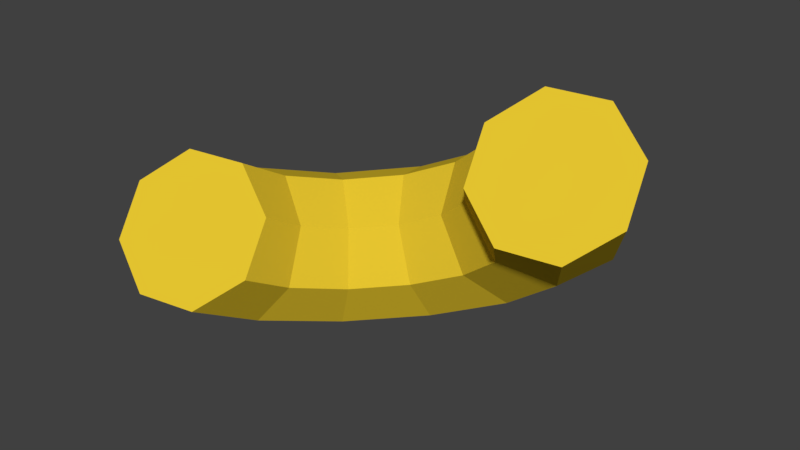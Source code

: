# Source: Macaroni.blend  (saved by Blender 2.77.0; exported with 4.5.12 LTS)
import bpy
from mathutils import Matrix  # noqa: F401  (used for matrix-valued properties, if any)

bpy.ops.wm.read_factory_settings(use_empty=True)
scene = bpy.context.scene
scene.name = 'Scene'

# ---- collections
col_collection_1 = bpy.data.collections.new('Collection 1'); scene.collection.children.link(col_collection_1)

# ---- materials (node trees are filled in below, after node groups)
mat_macaroni = bpy.data.materials.new('Macaroni')
mat_macaroni.alpha_threshold = 0.0
mat_macaroni.roughness = 0.5

# ---- material node trees
mat_macaroni.use_nodes = True; mat_macaroni.node_tree.nodes.clear()
_N = mat_macaroni.node_tree.nodes; _L = mat_macaroni.node_tree.links
n0 = _N.new('ShaderNodeOutputMaterial'); n0.name = 'Material Output'; n0.location = (300, 300)
n1 = _N.new('ShaderNodeBsdfDiffuse'); n1.name = 'Diffuse BSDF'; n1.location = (10, 300)
n1.inputs[0].default_value = (0.8, 0.569, 0.02995, 1.0)
_L.new(n1.outputs[0], n0.inputs[0])
n0.is_active_output = True

# ---- world
world_world = bpy.data.worlds.new('World'); scene.world = world_world
world_world.color = (0.05088, 0.05088, 0.05088)
world_world.use_sun_shadow = False
world_world.sun_shadow_jitter_overblur = 0.0
world_world.cycles.sampling_method = 'MANUAL'

# ---- meshes
me_macaronistall = bpy.data.meshes.new('MacaroniStall')
me_macaronistall.from_pydata([(1.138, 0.123, 0.611), (0.9215, 0.1989, 0.7833), (0.6414, 0.1374, 0.7965), (0.462, -0.02551, 0.6428), (0.4882, -0.1944, 0.4122), (0.7048, -0.2703, 0.2398), (0.9848, -0.2088, 0.2266), (1.164, -0.0459, 0.3804), (0.8792, 0.5228, 0.2122), (0.6864, 0.5621, 0.4211), (0.4635, 0.4122, 0.5224), (0.3412, 0.161, 0.4568), (0.3911, -0.04445, 0.2627), (0.584, -0.08377, 0.05378), (0.8069, 0.06607, -0.04753), (0.9291, 0.3173, 0.01808), (0.4112, 0.6794, -0.165), (0.2611, 0.7044, 0.07844), (0.1417, 0.5199, 0.2631), (0.1229, 0.2341, 0.2808), (0.2156, 0.01429, 0.1212), (0.3657, -0.0107, -0.1222), (0.4851, 0.1737, -0.3068), (0.5039, 0.4596, -0.3245), (-0.1407, 0.5509, -0.4194), (-0.2402, 0.5876, -0.1527), (-0.2377, 0.4316, 0.08815), (-0.1346, 0.1741, 0.1621), (0.008662, -0.03391, 0.02581), (0.1082, -0.07066, -0.2409), (0.1056, 0.0854, -0.4817), (0.002544, 0.3428, -0.5557), (-0.6286, 0.1716, -0.483), (-0.6834, 0.2431, -0.2105), (-0.5731, 0.1709, 0.04445), (-0.3622, -0.002794, 0.1324), (-0.1743, -0.1761, 0.001976), (-0.1194, -0.2476, -0.2705), (-0.2298, -0.1753, -0.5254), (-0.4407, -0.001669, -0.6134), (-0.9217, -0.3567, -0.3386), (-0.9497, -0.2368, -0.07934), (-0.7746, -0.1924, 0.1437), (-0.4989, -0.2493, 0.1998), (-0.2842, -0.3742, 0.0561), (-0.2562, -0.494, -0.2032), (-0.4313, -0.5385, -0.4262), (-0.7069, -0.4816, -0.4823), (-0.9415, -0.8925, -0.02507), (-0.9677, -0.7236, 0.2055), (-0.7882, -0.5608, 0.3593), (-0.5082, -0.4993, 0.3461), (-0.2916, -0.5752, 0.1737), (-0.2654, -0.744, -0.0569), (-0.4449, -0.9069, -0.2106), (-0.7249, -0.9684, -0.1974), (-0.6165, -0.7338, 0.07431), (0.8131, -0.0357, 0.5116)], [], [(0, 8, 9, 1), (1, 9, 10, 2), (2, 10, 11, 3), (3, 11, 12, 4), (4, 12, 13, 5), (5, 13, 14, 6), (6, 14, 15, 7), (0, 7, 15, 8), (8, 16, 17, 9), (9, 17, 18, 10), (10, 18, 19, 11), (11, 19, 20, 12), (12, 20, 21, 13), (13, 21, 22, 14), (14, 22, 23, 15), (15, 23, 16, 8), (16, 24, 25, 17), (17, 25, 26, 18), (18, 26, 27, 19), (19, 27, 28, 20), (20, 28, 29, 21), (21, 29, 30, 22), (22, 30, 31, 23), (23, 31, 24, 16), (24, 32, 33, 25), (25, 33, 34, 26), (26, 34, 35, 27), (27, 35, 36, 28), (28, 36, 37, 29), (29, 37, 38, 30), (30, 38, 39, 31), (31, 39, 32, 24), (32, 40, 41, 33), (33, 41, 42, 34), (34, 42, 43, 35), (35, 43, 44, 36), (36, 44, 45, 37), (37, 45, 46, 38), (38, 46, 47, 39), (39, 47, 40, 32), (40, 48, 49, 41), (41, 49, 50, 42), (42, 50, 51, 43), (43, 51, 52, 44), (44, 52, 53, 45), (45, 53, 54, 46), (46, 54, 55, 47), (47, 55, 48, 40), (49, 48, 56), (50, 49, 56), (52, 51, 56), (51, 50, 56), (48, 55, 56), (53, 52, 56), (55, 54, 56), (54, 53, 56), (0, 1, 57), (6, 7, 57), (3, 4, 57), (5, 6, 57), (2, 3, 57), (7, 0, 57), (4, 5, 57), (1, 2, 57)])
me_macaronistall.materials.append(mat_macaroni)
me_macaronistall.use_remesh_preserve_volume = False
me_macaronistall.use_remesh_preserve_attributes = False
me_macaronistall.use_mirror_vertex_groups = False
me_macaronistall.update()

# ---- objects
ob_macaronistall = bpy.data.objects.new('MacaroniStall', me_macaronistall)

# ---- transforms, parenting, visibility, modifiers, constraints
ob_macaronistall.location = (0.0, 0.0, 0.0)
ob_macaronistall.lineart.crease_threshold = 0.0
_vg = ob_macaronistall.vertex_groups.new(name='Root')
for _i, _w in zip([0, 1, 2, 3, 4, 5, 6, 7, 8, 9, 10, 11, 12, 13, 14, 15, 16, 17, 18, 19, 20, 21, 22, 23, 24, 25, 26, 27, 28, 29, 30, 31, 32, 33, 34, 35, 36, 37, 38, 39, 40, 41, 42, 43, 44, 45, 46, 47, 48, 49, 50, 51, 52, 53, 54, 55, 56, 57], [1.0, 1.0, 1.0, 1.0, 1.0, 1.0, 1.0, 1.0, 1.0, 1.0, 1.0, 1.0, 1.0, 1.0, 1.0, 1.0, 1.0, 1.0, 1.0, 1.0, 1.0, 1.0, 1.0, 1.0, 1.0, 1.0, 1.0, 1.0, 1.0, 1.0, 1.0, 1.0, 1.0, 1.0, 1.0, 1.0, 1.0, 1.0, 1.0, 1.0, 1.0, 1.0, 1.0, 1.0, 1.0, 1.0, 1.0, 1.0, 1.0, 1.0, 1.0, 1.0, 1.0, 1.0, 1.0, 1.0, 1.0, 1.0]): _vg.add([_i], _w, 'REPLACE')
_m = ob_macaronistall.modifiers.new('Armature', 'ARMATURE')

# ---- collection membership
col_collection_1.objects.link(ob_macaronistall)

# ---- scene / render settings (as saved in the file)
scene.frame_start = 1; scene.frame_end = 250; scene.frame_set(1)
scene.render.engine = 'CYCLES'
scene.render.resolution_percentage = 50
scene.render.dither_intensity = 0.0
scene.render.film_transparent = True
scene.render.use_motion_blur = True
scene.render.motion_blur_shutter = 0.25
scene.cycles.use_denoising = False
scene.cycles.samples = 128
scene.cycles.sampling_pattern = 'TABULATED_SOBOL'
scene.cycles.light_sampling_threshold = 0.0
scene.cycles.use_adaptive_sampling = False
scene.cycles.use_light_tree = False
scene.cycles.blur_glossy = 0.0
scene.cycles.sample_clamp_indirect = 0.0
scene.view_settings.view_transform = 'Standard'
bpy.context.view_layer.update()

# ---- added for rendering (the .blend has no active camera and no usable light): camera, sun
cam_auto = bpy.data.cameras.new('AutoCamera')
cam_auto.lens = 50.0
cam_auto.sensor_width = 36.0
cam_auto.clip_end = 1000.0
ob_auto_camera = bpy.data.objects.new('AutoCamera', cam_auto)
scene.collection.objects.link(ob_auto_camera)
ob_auto_camera.location = (2.92462, -3.52361, 2.3526)
ob_auto_camera.rotation_euler = (1.09748, -7.21219e-08, 0.694738)
scene.camera = ob_auto_camera
light_auto_sun = bpy.data.lights.new('AutoSun', 'SUN')
light_auto_sun.energy = 3.0
light_auto_sun.angle = 0.0523599
ob_auto_sun = bpy.data.objects.new('AutoSun', light_auto_sun)
scene.collection.objects.link(ob_auto_sun)
ob_auto_sun.rotation_euler = (0.872665, 0.174533, 0.523599)
bpy.context.view_layer.update()
